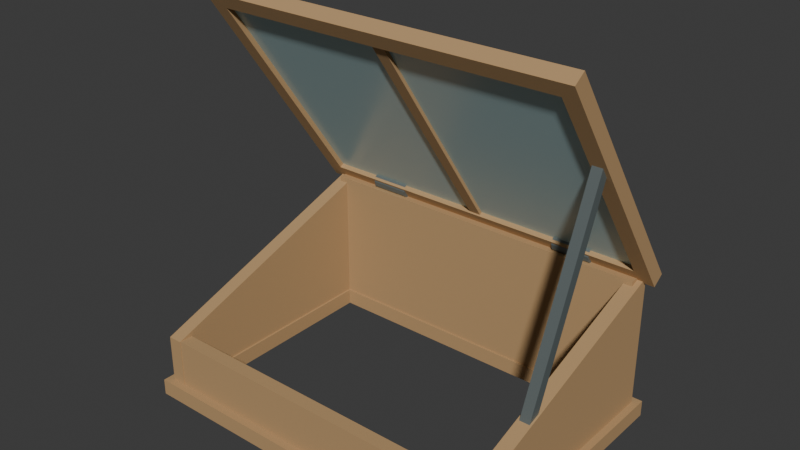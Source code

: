 # Source: source.blend  (saved by Blender 4.3.34; exported with 4.5.12 LTS)
import bpy
from mathutils import Matrix  # noqa: F401  (used for matrix-valued properties, if any)

bpy.ops.wm.read_factory_settings(use_empty=True)
scene = bpy.context.scene
scene.name = 'Scene'

# ---- collections
col_collection = bpy.data.collections.new('Collection'); scene.collection.children.link(col_collection)

# ---- materials (node trees are filled in below, after node groups)
mat_framewarmtimber = bpy.data.materials.new('FrameWarmTimber')
mat_framewarmtimber.diffuse_color = (0.48, 0.3, 0.14, 1.0)
mat_opaquepaleglasslook = bpy.data.materials.new('OpaquePaleGlassLook')
mat_opaquepaleglasslook.diffuse_color = (0.47, 0.67, 0.69, 1.0)
mat_fixedbracketiron = bpy.data.materials.new('FixedBracketIron')
mat_fixedbracketiron.diffuse_color = (0.2, 0.24, 0.24, 1.0)

# ---- material node trees
mat_framewarmtimber.use_nodes = True; mat_framewarmtimber.node_tree.nodes.clear()
_N = mat_framewarmtimber.node_tree.nodes; _L = mat_framewarmtimber.node_tree.links
n0 = _N.new('ShaderNodeBsdfPrincipled'); n0.name = 'Principled BSDF'; n0.location = (10, 300)
n0.inputs[0].default_value = (0.48, 0.3, 0.14, 1.0)
n0.inputs[2].default_value = 0.85
n1 = _N.new('ShaderNodeOutputMaterial'); n1.name = 'Material Output'; n1.location = (300, 300)
_L.new(n0.outputs[0], n1.inputs[0])
n1.is_active_output = True
mat_opaquepaleglasslook.use_nodes = True; mat_opaquepaleglasslook.node_tree.nodes.clear()
_N = mat_opaquepaleglasslook.node_tree.nodes; _L = mat_opaquepaleglasslook.node_tree.links
n0 = _N.new('ShaderNodeBsdfPrincipled'); n0.name = 'Principled BSDF'; n0.location = (10, 300)
n0.inputs[0].default_value = (0.47, 0.67, 0.69, 1.0)
n0.inputs[2].default_value = 0.26
n1 = _N.new('ShaderNodeOutputMaterial'); n1.name = 'Material Output'; n1.location = (300, 300)
_L.new(n0.outputs[0], n1.inputs[0])
n1.is_active_output = True
mat_fixedbracketiron.use_nodes = True; mat_fixedbracketiron.node_tree.nodes.clear()
_N = mat_fixedbracketiron.node_tree.nodes; _L = mat_fixedbracketiron.node_tree.links
n0 = _N.new('ShaderNodeBsdfPrincipled'); n0.name = 'Principled BSDF'; n0.location = (10, 300)
n0.inputs[0].default_value = (0.2, 0.24, 0.24, 1.0)
n0.inputs[1].default_value = 0.5
n0.inputs[2].default_value = 0.48
n1 = _N.new('ShaderNodeOutputMaterial'); n1.name = 'Material Output'; n1.location = (300, 300)
_L.new(n0.outputs[0], n1.inputs[0])
n1.is_active_output = True

# ---- world
world_world = bpy.data.worlds.new('World'); scene.world = world_world
world_world.use_nodes = True; world_world.node_tree.nodes.clear()
_N = world_world.node_tree.nodes; _L = world_world.node_tree.links
n0 = _N.new('ShaderNodeOutputWorld'); n0.name = 'World Output'; n0.location = (300, 300)
n1 = _N.new('ShaderNodeBackground'); n1.name = 'Background'; n1.location = (10, 300)
n1.inputs[0].default_value = (0.05088, 0.05088, 0.05088, 1.0)
_L.new(n1.outputs[0], n0.inputs[0])
n0.is_active_output = True
world_world.color = (0.05088, 0.05088, 0.05088)
world_world.sun_shadow_jitter_overblur = 0.0

# ---- meshes
me_wholeopencentregroundfooting = bpy.data.meshes.new('WholeOpenCentreGroundFooting')
me_wholeopencentregroundfooting.from_pydata([(-0.52, -0.3714, 0.0), (0.52, -0.3714, 0.0), (0.52, 0.3686, 0.0), (-0.52, 0.3686, 0.0), (-0.52, -0.3714, 0.045), (0.52, -0.3714, 0.045), (0.52, 0.3686, 0.045), (-0.52, 0.3686, 0.045), (-0.455, -0.3064, 0.045), (0.455, -0.3064, 0.045), (0.455, 0.3036, 0.045), (-0.455, 0.3036, 0.045), (-0.455, -0.3064, 0.0), (0.455, -0.3064, 0.0), (0.455, 0.3036, 0.0), (-0.455, 0.3036, 0.0)], [], [(0, 1, 5, 4), (4, 5, 9, 8), (8, 9, 13, 12), (12, 13, 1, 0), (1, 2, 6, 5), (5, 6, 10, 9), (9, 10, 14, 13), (13, 14, 2, 1), (2, 3, 7, 6), (6, 7, 11, 10), (10, 11, 15, 14), (14, 15, 3, 2), (3, 0, 4, 7), (7, 4, 8, 11), (11, 8, 12, 15), (15, 12, 0, 3)])
me_wholeopencentregroundfooting.materials.append(mat_framewarmtimber)
me_wholeopencentregroundfooting.materials.append(mat_opaquepaleglasslook)
me_wholeopencentregroundfooting.materials.append(mat_fixedbracketiron)
me_wholeopencentregroundfooting.update()
me_leftwholewedgeside = bpy.data.meshes.new('LeftWholeWedgeSide')
me_leftwholewedgeside.from_pydata([(-0.5, -0.3514, 0.035), (-0.5, 0.3486, 0.035), (-0.5, 0.3486, 0.42), (-0.5, -0.3514, 0.18), (-0.46, -0.3514, 0.035), (-0.46, 0.3486, 0.035), (-0.46, 0.3486, 0.42), (-0.46, -0.3514, 0.18)], [], [(3, 2, 1, 0), (4, 5, 6, 7), (0, 1, 5, 4), (1, 2, 6, 5), (2, 3, 7, 6), (3, 0, 4, 7)])
me_leftwholewedgeside.materials.append(mat_framewarmtimber)
me_leftwholewedgeside.materials.append(mat_opaquepaleglasslook)
me_leftwholewedgeside.materials.append(mat_fixedbracketiron)
me_leftwholewedgeside.update()
me_rightwholewedgeside = bpy.data.meshes.new('RightWholeWedgeSide')
me_rightwholewedgeside.from_pydata([(0.46, -0.3514, 0.035), (0.46, 0.3486, 0.035), (0.46, 0.3486, 0.42), (0.46, -0.3514, 0.18), (0.5, -0.3514, 0.035), (0.5, 0.3486, 0.035), (0.5, 0.3486, 0.42), (0.5, -0.3514, 0.18)], [], [(3, 2, 1, 0), (4, 5, 6, 7), (0, 1, 5, 4), (1, 2, 6, 5), (2, 3, 7, 6), (3, 0, 4, 7)])
me_rightwholewedgeside.materials.append(mat_framewarmtimber)
me_rightwholewedgeside.materials.append(mat_opaquepaleglasslook)
me_rightwholewedgeside.materials.append(mat_fixedbracketiron)
me_rightwholewedgeside.update()
me_frontwholewall = bpy.data.meshes.new('FrontWholeWall')
me_frontwholewall.from_pydata([(-0.485, -0.3494, 0.035), (0.485, -0.3494, 0.035), (-0.485, -0.3114, 0.035), (0.485, -0.3114, 0.035), (-0.485, -0.3494, 0.18), (0.485, -0.3494, 0.18), (-0.485, -0.3114, 0.18), (0.485, -0.3114, 0.18)], [], [(0, 2, 3, 1), (4, 5, 7, 6), (0, 1, 5, 4), (2, 6, 7, 3), (0, 4, 6, 2), (1, 3, 7, 5)])
me_frontwholewall.materials.append(mat_framewarmtimber)
me_frontwholewall.materials.append(mat_opaquepaleglasslook)
me_frontwholewall.materials.append(mat_fixedbracketiron)
me_frontwholewall.update()
me_rearwholewall = bpy.data.meshes.new('RearWholeWall')
me_rearwholewall.from_pydata([(-0.485, 0.3086, 0.035), (0.485, 0.3086, 0.035), (-0.485, 0.3466, 0.035), (0.485, 0.3466, 0.035), (-0.485, 0.3086, 0.42), (0.485, 0.3086, 0.42), (-0.485, 0.3466, 0.42), (0.485, 0.3466, 0.42)], [], [(0, 2, 3, 1), (4, 5, 7, 6), (0, 1, 5, 4), (2, 6, 7, 3), (0, 4, 6, 2), (1, 3, 7, 5)])
me_rearwholewall.materials.append(mat_framewarmtimber)
me_rearwholewall.materials.append(mat_opaquepaleglasslook)
me_rearwholewall.materials.append(mat_fixedbracketiron)
me_rearwholewall.update()
me_wholeopencentreraisedsashframe = bpy.data.meshes.new('WholeOpenCentreRaisedSashFrame')
me_wholeopencentreraisedsashframe.from_pydata([(-0.53, 0.3386, 0.408), (0.53, 0.3386, 0.408), (0.53, -0.1145, 1.055), (-0.53, -0.1145, 1.055), (-0.53, 0.3714, 0.431), (0.53, 0.3714, 0.431), (0.53, -0.08176, 1.078), (-0.53, -0.08176, 1.078), (-0.485, 0.3427, 0.472), (0.485, 0.3427, 0.472), (0.485, -0.05309, 1.037), (-0.485, -0.05309, 1.037), (-0.485, 0.3099, 0.449), (0.485, 0.3099, 0.449), (0.485, -0.08585, 1.014), (-0.485, -0.08585, 1.014)], [], [(4, 5, 1, 0), (8, 9, 5, 4), (12, 13, 9, 8), (0, 1, 13, 12), (5, 6, 2, 1), (9, 10, 6, 5), (13, 14, 10, 9), (1, 2, 14, 13), (6, 7, 3, 2), (10, 11, 7, 6), (14, 15, 11, 10), (2, 3, 15, 14), (7, 4, 0, 3), (11, 8, 4, 7), (15, 12, 8, 11), (3, 0, 12, 15)])
me_wholeopencentreraisedsashframe.materials.append(mat_framewarmtimber)
me_wholeopencentreraisedsashframe.materials.append(mat_opaquepaleglasslook)
me_wholeopencentreraisedsashframe.materials.append(mat_fixedbracketiron)
me_wholeopencentreraisedsashframe.update()
me_wholesashcentremullion = bpy.data.meshes.new('WholeSashCentreMullion')
me_wholesashcentremullion.from_pydata([(-0.0175, 0.3157, 0.4494), (0.0175, 0.3157, 0.4494), (-0.0175, -0.08348, 1.02), (0.0175, -0.08348, 1.02), (-0.0175, 0.3436, 0.4689), (0.0175, 0.3436, 0.4689), (-0.0175, -0.05563, 1.039), (0.0175, -0.05563, 1.039)], [], [(1, 3, 2, 0), (6, 7, 5, 4), (4, 5, 1, 0), (3, 7, 6, 2), (2, 6, 4, 0), (5, 7, 3, 1)])
me_wholesashcentremullion.materials.append(mat_framewarmtimber)
me_wholesashcentremullion.materials.append(mat_opaquepaleglasslook)
me_wholesashcentremullion.materials.append(mat_fixedbracketiron)
me_wholesashcentremullion.update()
me_leftwholeopaqueglasslookpane = bpy.data.meshes.new('LeftWholeOpaqueGlassLookPane')
me_leftwholeopaqueglasslookpane.from_pydata([(-0.49, 0.3225, 0.4554), (-0.012, 0.3225, 0.4554), (-0.49, -0.0761, 1.025), (-0.012, -0.0761, 1.025), (-0.49, 0.3324, 0.4623), (-0.012, 0.3324, 0.4623), (-0.49, -0.06627, 1.032), (-0.012, -0.06627, 1.032)], [], [(1, 3, 2, 0), (6, 7, 5, 4), (4, 5, 1, 0), (3, 7, 6, 2), (2, 6, 4, 0), (5, 7, 3, 1)])
me_leftwholeopaqueglasslookpane.polygons.foreach_set('material_index', [1, 1, 1, 1, 1, 1])
me_leftwholeopaqueglasslookpane.materials.append(mat_framewarmtimber)
me_leftwholeopaqueglasslookpane.materials.append(mat_opaquepaleglasslook)
me_leftwholeopaqueglasslookpane.materials.append(mat_fixedbracketiron)
me_leftwholeopaqueglasslookpane.update()
me_rightwholeopaqueglasslookpane = bpy.data.meshes.new('RightWholeOpaqueGlassLookPane')
me_rightwholeopaqueglasslookpane.from_pydata([(0.012, 0.3225, 0.4554), (0.49, 0.3225, 0.4554), (0.012, -0.0761, 1.025), (0.49, -0.0761, 1.025), (0.012, 0.3324, 0.4623), (0.49, 0.3324, 0.4623), (0.012, -0.06627, 1.032), (0.49, -0.06627, 1.032)], [], [(1, 3, 2, 0), (6, 7, 5, 4), (4, 5, 1, 0), (3, 7, 6, 2), (2, 6, 4, 0), (5, 7, 3, 1)])
me_rightwholeopaqueglasslookpane.polygons.foreach_set('material_index', [1, 1, 1, 1, 1, 1])
me_rightwholeopaqueglasslookpane.materials.append(mat_framewarmtimber)
me_rightwholeopaqueglasslookpane.materials.append(mat_opaquepaleglasslook)
me_rightwholeopaqueglasslookpane.materials.append(mat_fixedbracketiron)
me_rightwholeopaqueglasslookpane.update()
me_leftwholefixedbarrelbracket = bpy.data.meshes.new('LeftWholeFixedBarrelBracket')
me_leftwholefixedbarrelbracket.from_pydata([(-0.355, 0.3686, 0.44), (-0.355, 0.3649, 0.454), (-0.355, 0.3546, 0.4642), (-0.355, 0.3406, 0.468), (-0.355, 0.3266, 0.4642), (-0.355, 0.3164, 0.454), (-0.355, 0.3126, 0.44), (-0.355, 0.3164, 0.426), (-0.355, 0.3266, 0.4158), (-0.355, 0.3406, 0.412), (-0.355, 0.3546, 0.4158), (-0.355, 0.3649, 0.426), (-0.245, 0.3686, 0.44), (-0.245, 0.3649, 0.454), (-0.245, 0.3546, 0.4642), (-0.245, 0.3406, 0.468), (-0.245, 0.3266, 0.4642), (-0.245, 0.3164, 0.454), (-0.245, 0.3126, 0.44), (-0.245, 0.3164, 0.426), (-0.245, 0.3266, 0.4158), (-0.245, 0.3406, 0.412), (-0.245, 0.3546, 0.4158), (-0.245, 0.3649, 0.426)], [], [(11, 10, 9, 8, 7, 6, 5, 4, 3, 2, 1, 0), (12, 13, 14, 15, 16, 17, 18, 19, 20, 21, 22, 23), (0, 1, 13, 12), (1, 2, 14, 13), (2, 3, 15, 14), (3, 4, 16, 15), (4, 5, 17, 16), (5, 6, 18, 17), (6, 7, 19, 18), (7, 8, 20, 19), (8, 9, 21, 20), (9, 10, 22, 21), (10, 11, 23, 22), (11, 0, 12, 23)])
me_leftwholefixedbarrelbracket.polygons.foreach_set('material_index', [2, 2, 2, 2, 2, 2, 2, 2, 2, 2, 2, 2, 2, 2])
me_leftwholefixedbarrelbracket.materials.append(mat_framewarmtimber)
me_leftwholefixedbarrelbracket.materials.append(mat_opaquepaleglasslook)
me_leftwholefixedbarrelbracket.materials.append(mat_fixedbracketiron)
me_leftwholefixedbarrelbracket.update()
me_rightwholefixedbarrelbracket = bpy.data.meshes.new('RightWholeFixedBarrelBracket')
me_rightwholefixedbarrelbracket.from_pydata([(0.245, 0.3686, 0.44), (0.245, 0.3649, 0.454), (0.245, 0.3546, 0.4642), (0.245, 0.3406, 0.468), (0.245, 0.3266, 0.4642), (0.245, 0.3164, 0.454), (0.245, 0.3126, 0.44), (0.245, 0.3164, 0.426), (0.245, 0.3266, 0.4158), (0.245, 0.3406, 0.412), (0.245, 0.3546, 0.4158), (0.245, 0.3649, 0.426), (0.355, 0.3686, 0.44), (0.355, 0.3649, 0.454), (0.355, 0.3546, 0.4642), (0.355, 0.3406, 0.468), (0.355, 0.3266, 0.4642), (0.355, 0.3164, 0.454), (0.355, 0.3126, 0.44), (0.355, 0.3164, 0.426), (0.355, 0.3266, 0.4158), (0.355, 0.3406, 0.412), (0.355, 0.3546, 0.4158), (0.355, 0.3649, 0.426)], [], [(11, 10, 9, 8, 7, 6, 5, 4, 3, 2, 1, 0), (12, 13, 14, 15, 16, 17, 18, 19, 20, 21, 22, 23), (0, 1, 13, 12), (1, 2, 14, 13), (2, 3, 15, 14), (3, 4, 16, 15), (4, 5, 17, 16), (5, 6, 18, 17), (6, 7, 19, 18), (7, 8, 20, 19), (8, 9, 21, 20), (9, 10, 22, 21), (10, 11, 23, 22), (11, 0, 12, 23)])
me_rightwholefixedbarrelbracket.polygons.foreach_set('material_index', [2, 2, 2, 2, 2, 2, 2, 2, 2, 2, 2, 2, 2, 2])
me_rightwholefixedbarrelbracket.materials.append(mat_framewarmtimber)
me_rightwholefixedbarrelbracket.materials.append(mat_opaquepaleglasslook)
me_rightwholefixedbarrelbracket.materials.append(mat_fixedbracketiron)
me_rightwholefixedbarrelbracket.update()
me_wholefixedsashstay = bpy.data.meshes.new('WholeFixedSashStay')
me_wholefixedsashstay.from_pydata([(0.494, -0.1448, 0.2388), (0.494, -0.1182, 0.2301), (0.466, -0.1179, 0.2312), (0.466, -0.1445, 0.2399), (0.519, 0.05185, 0.837), (0.519, 0.07845, 0.8283), (0.491, 0.0788, 0.8293), (0.491, 0.0522, 0.8381)], [], [(3, 2, 1, 0), (4, 5, 6, 7), (0, 1, 5, 4), (1, 2, 6, 5), (2, 3, 7, 6), (3, 0, 4, 7)])
me_wholefixedsashstay.polygons.foreach_set('material_index', [2, 2, 2, 2, 2, 2])
me_wholefixedsashstay.materials.append(mat_framewarmtimber)
me_wholefixedsashstay.materials.append(mat_opaquepaleglasslook)
me_wholefixedsashstay.materials.append(mat_fixedbracketiron)
me_wholefixedsashstay.update()

# ---- objects
ob_onefixedopensinglesashcoldframe = bpy.data.objects.new('OneFixedOpenSingleSashColdFrame', None)
ob_wholeopencentregroundfooting = bpy.data.objects.new('WholeOpenCentreGroundFooting', me_wholeopencentregroundfooting)
ob_leftwholewedgeside = bpy.data.objects.new('LeftWholeWedgeSide', me_leftwholewedgeside)
ob_rightwholewedgeside = bpy.data.objects.new('RightWholeWedgeSide', me_rightwholewedgeside)
ob_frontwholewall = bpy.data.objects.new('FrontWholeWall', me_frontwholewall)
ob_rearwholewall = bpy.data.objects.new('RearWholeWall', me_rearwholewall)
ob_wholeopencentreraisedsashframe = bpy.data.objects.new('WholeOpenCentreRaisedSashFrame', me_wholeopencentreraisedsashframe)
ob_wholesashcentremullion = bpy.data.objects.new('WholeSashCentreMullion', me_wholesashcentremullion)
ob_leftwholeopaqueglasslookpane = bpy.data.objects.new('LeftWholeOpaqueGlassLookPane', me_leftwholeopaqueglasslookpane)
ob_rightwholeopaqueglasslookpane = bpy.data.objects.new('RightWholeOpaqueGlassLookPane', me_rightwholeopaqueglasslookpane)
ob_leftwholefixedbarrelbracket = bpy.data.objects.new('LeftWholeFixedBarrelBracket', me_leftwholefixedbarrelbracket)
ob_rightwholefixedbarrelbracket = bpy.data.objects.new('RightWholeFixedBarrelBracket', me_rightwholefixedbarrelbracket)
ob_wholefixedsashstay = bpy.data.objects.new('WholeFixedSashStay', me_wholefixedsashstay)

# ---- transforms, parenting, visibility, modifiers, constraints
ob_onefixedopensinglesashcoldframe.location = (0.0, 0.0, 0.0)
ob_wholeopencentregroundfooting.parent = ob_onefixedopensinglesashcoldframe
ob_wholeopencentregroundfooting.location = (0.0, 0.0, 0.0)
ob_leftwholewedgeside.parent = ob_onefixedopensinglesashcoldframe
ob_leftwholewedgeside.location = (0.0, 0.0, 0.0)
ob_rightwholewedgeside.parent = ob_onefixedopensinglesashcoldframe
ob_rightwholewedgeside.location = (0.0, 0.0, 0.0)
ob_frontwholewall.parent = ob_onefixedopensinglesashcoldframe
ob_frontwholewall.location = (0.0, 0.0, 0.0)
ob_rearwholewall.parent = ob_onefixedopensinglesashcoldframe
ob_rearwholewall.location = (0.0, 0.0, 0.0)
ob_wholeopencentreraisedsashframe.parent = ob_onefixedopensinglesashcoldframe
ob_wholeopencentreraisedsashframe.location = (0.0, 0.0, 0.0)
ob_wholesashcentremullion.parent = ob_onefixedopensinglesashcoldframe
ob_wholesashcentremullion.location = (0.0, 0.0, 0.0)
ob_leftwholeopaqueglasslookpane.parent = ob_onefixedopensinglesashcoldframe
ob_leftwholeopaqueglasslookpane.location = (0.0, 0.0, 0.0)
ob_rightwholeopaqueglasslookpane.parent = ob_onefixedopensinglesashcoldframe
ob_rightwholeopaqueglasslookpane.location = (0.0, 0.0, 0.0)
ob_leftwholefixedbarrelbracket.parent = ob_onefixedopensinglesashcoldframe
ob_leftwholefixedbarrelbracket.location = (0.0, 0.0, 0.0)
ob_rightwholefixedbarrelbracket.parent = ob_onefixedopensinglesashcoldframe
ob_rightwholefixedbarrelbracket.location = (0.0, 0.0, 0.0)
ob_wholefixedsashstay.parent = ob_onefixedopensinglesashcoldframe
ob_wholefixedsashstay.location = (0.0, 0.0, 0.0)

# ---- collection membership
scene.collection.objects.link(ob_onefixedopensinglesashcoldframe)
scene.collection.objects.link(ob_wholeopencentregroundfooting)
scene.collection.objects.link(ob_leftwholewedgeside)
scene.collection.objects.link(ob_rightwholewedgeside)
scene.collection.objects.link(ob_frontwholewall)
scene.collection.objects.link(ob_rearwholewall)
scene.collection.objects.link(ob_wholeopencentreraisedsashframe)
scene.collection.objects.link(ob_wholesashcentremullion)
scene.collection.objects.link(ob_leftwholeopaqueglasslookpane)
scene.collection.objects.link(ob_rightwholeopaqueglasslookpane)
scene.collection.objects.link(ob_leftwholefixedbarrelbracket)
scene.collection.objects.link(ob_rightwholefixedbarrelbracket)
scene.collection.objects.link(ob_wholefixedsashstay)

# ---- scene / render settings (as saved in the file)
scene.frame_start = 1; scene.frame_end = 250; scene.frame_set(1)
scene.render.engine = 'CYCLES'
scene.render.use_compositing = False
scene.cycles.use_denoising = False
scene.cycles.samples = 128
scene.cycles.use_adaptive_sampling = False
scene.cycles.seed = 17
bpy.context.view_layer.update()

# ---- added for rendering (the .blend has no active camera and no usable light): camera, sun
cam_auto = bpy.data.cameras.new('AutoCamera')
cam_auto.lens = 50.0
cam_auto.sensor_width = 36.0
cam_auto.clip_end = 1000.0
ob_auto_camera = bpy.data.objects.new('AutoCamera', cam_auto)
scene.collection.objects.link(ob_auto_camera)
ob_auto_camera.location = (1.55855, -1.87026, 1.7859)
ob_auto_camera.rotation_euler = (1.09748, -7.21219e-08, 0.694738)
scene.camera = ob_auto_camera
light_auto_sun = bpy.data.lights.new('AutoSun', 'SUN')
light_auto_sun.energy = 3.0
light_auto_sun.angle = 0.0523599
ob_auto_sun = bpy.data.objects.new('AutoSun', light_auto_sun)
scene.collection.objects.link(ob_auto_sun)
ob_auto_sun.rotation_euler = (0.872665, 0.174533, 0.523599)
bpy.context.view_layer.update()
